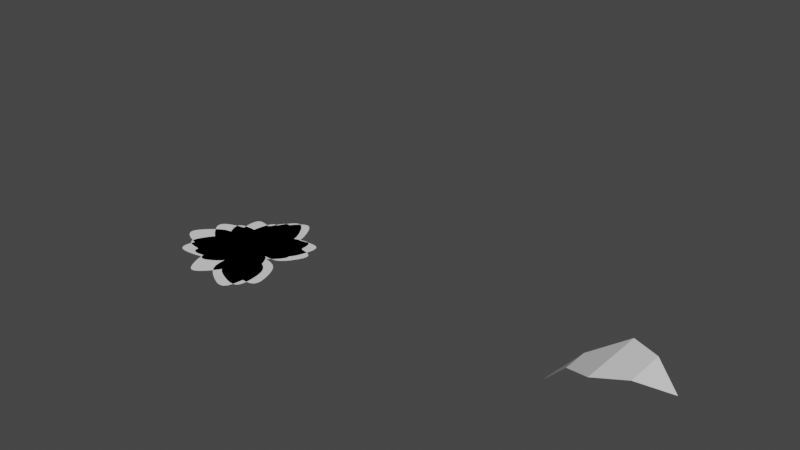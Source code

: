 # Source: blend.blend  (saved by Blender 4.0.9; exported with 4.5.12 LTS)
import bpy
from mathutils import Matrix  # noqa: F401  (used for matrix-valued properties, if any)

bpy.ops.wm.read_factory_settings(use_empty=True)
scene = bpy.context.scene
scene.name = 'Scene'

# ---- collections
col_collection = bpy.data.collections.new('Collection'); scene.collection.children.link(col_collection)

# ---- node groups
ng_geometry_nodes = bpy.data.node_groups.new('Geometry Nodes', 'GeometryNodeTree')
_s = ng_geometry_nodes.interface.new_socket(name='Geometry', in_out='OUTPUT', socket_type='NodeSocketGeometry')
_s = ng_geometry_nodes.interface.new_socket(name='Geometry', in_out='INPUT', socket_type='NodeSocketGeometry')
ng_geometry_nodes.is_modifier = True
# nodes of 'Geometry Nodes' reference scene objects; filled in after objects exist

# ---- world
world_world = bpy.data.worlds.new('World'); scene.world = world_world
world_world.use_nodes = True; world_world.node_tree.nodes.clear()
_N = world_world.node_tree.nodes; _L = world_world.node_tree.links
n0 = _N.new('ShaderNodeOutputWorld'); n0.name = 'World Output'; n0.location = (300, 300)
n1 = _N.new('ShaderNodeBackground'); n1.name = 'Background'; n1.location = (10, 300)
n1.inputs[0].default_value = (0.05088, 0.05088, 0.05088, 1.0)
_L.new(n1.outputs[0], n0.inputs[0])
n0.is_active_output = True
world_world.color = (0.05088, 0.05088, 0.05088)
world_world.use_sun_shadow = False
world_world.sun_shadow_jitter_overblur = 0.0

# ---- meshes
me_plane = bpy.data.meshes.new('Plane')
me_plane.from_pydata([(-1.0, -1.0, 0.0), (1.0, -1.0, 0.0), (-1.0, 1.0, 0.0), (1.0, 1.0, 0.0)], [], [(0, 1, 3, 2)])
_uv = me_plane.uv_layers.new(name='UVMap')
_uv.uv.foreach_set('vector', [0.0, 0.0, 1.0, 0.0, 1.0, 1.0, 0.0, 1.0])
me_plane.update()
me_plane_001 = bpy.data.meshes.new('Plane.001')
me_plane_001.from_pydata([(0.0, -0.05183, 0.0), (0.0, 0.05183, 0.0), (1.0, -0.608, 0.7855), (1.0, 0.608, 0.7855), (1.5, -0.364, 0.8241), (1.5, 0.364, 0.8241), (0.4534, 0.234, 0.4979), (0.4534, -0.234, 0.4979), (0.0, 0.0, 0.0), (2.0, 0.0, 0.6121), (1.0, 0.0, 0.7855), (1.5, 0.0, 0.8241), (0.4534, 0.0, 0.4979)], [], [(11, 9, 5), (12, 10, 3, 6), (10, 11, 5, 3), (8, 12, 6, 1), (0, 7, 12, 8), (2, 4, 11, 10), (7, 2, 10, 12), (4, 9, 11)])
_uv = me_plane_001.uv_layers.new(name='UVMap')
_uv.uv.foreach_set('vector', [0.75, 0.5, 1.0, 0.5, 0.75, 1.0, 0.25, 0.5, 0.5, 0.5, 0.5, 1.0, 0.25, 1.0, 0.5, 0.5, 0.75, 0.5, 0.75, 1.0, 0.5, 1.0, 0.0, 0.5, 0.25, 0.5, 0.25, 1.0, 0.0, 1.0, 0.0, 0.0, 0.25, 0.0, 0.25, 0.5, 0.0, 0.5, 0.5, 0.0, 0.75, 0.0, 0.75, 0.5, 0.5, 0.5, 0.25, 0.0, 0.5, 0.0, 0.5, 0.5, 0.25, 0.5, 0.75, 0.0, 1.0, 0.5, 0.75, 0.5])
me_plane_001.update()

# ---- objects
ob_plane = bpy.data.objects.new('Plane', me_plane)
ob_empty = bpy.data.objects.new('Empty', None)
ob_plane_001 = bpy.data.objects.new('Plane.001', me_plane_001)
_N = ng_geometry_nodes.nodes; _L = ng_geometry_nodes.links
n0 = _N.new('NodeFrame'); n0.name = 'Frame.001'; n0.location = (122, -177)
n0.label = '曲线弯曲'
n0.width = 841
n1 = _N.new('NodeFrame'); n1.name = 'Frame'; n1.location = (1019, 177)
n1.label = '吸附形变'
n1.width = 556
n2 = _N.new('NodeFrame'); n2.name = 'Frame.002'; n2.location = (109, -413)
n2.label = '调整曲度'
n2.width = 198
n3 = _N.new('NodeFrame'); n3.name = 'Frame.003'; n3.location = (497, 1119)
n3.label = '根茎'
n3.width = 546
n4 = _N.new('NodeFrame'); n4.name = 'Frame.004'; n4.location = (455, 718)
n4.label = '叶子'
n4.width = 368
n5 = _N.new('NodeFrame'); n5.name = 'Frame.005'; n5.location = (-396, 195)
n5.label = '空物体'
n5.width = 358
n6 = _N.new('NodeReroute'); n6.name = 'Reroute'; n6.location = (404, 422)
n6.width = 16
n6.socket_idname = 'NodeSocketGeometry'
n7 = _N.new('NodeReroute'); n7.name = 'Reroute.001'; n7.location = (401, 15)
n7.width = 16
n7.socket_idname = 'NodeSocketGeometry'
n8 = _N.new('GeometryNodeSetShadeSmooth'); n8.name = 'Set Shade Smooth'; n8.location = (1641, 394)
n9 = _N.new('GeometryNodeJoinGeometry'); n9.name = 'Join Geometry'; n9.location = (1426, 418)
n9.hide = True
n10 = _N.new('GeometryNodeResampleCurve'); n10.name = 'Resample Curve'; n10.location = (144, 51)
n10.keep_last_segment = False
n10.inputs[2].default_value = 50
n11 = _N.new('GeometryNodeCurvePrimitiveLine'); n11.name = 'Curve Line'; n11.location = (-15, 58)
n11.inputs[1].default_value = (0.0, 0.0, 5.0)
n12 = _N.new('NodeGroupOutput'); n12.name = 'Group Output'; n12.location = (1845, 396)
n13 = _N.new('GeometryNodeSetPosition'); n13.name = '设置位置.001'; n13.location = (1427, 382)
n14 = _N.new('NodeReroute'); n14.name = 'Reroute.002'; n14.location = (-60, -563)
n14.width = 16
n14.socket_idname = 'NodeSocketFloat'
n15 = _N.new('ShaderNodeVectorRotate'); n15.name = 'Vector Rotate'; n15.location = (181, -42)
n15.rotation_type = 'Y_AXIS'
n16 = _N.new('ShaderNodeMath'); n16.name = 'Math'; n16.location = (514, -196)
n16.operation = 'SUBTRACT'
n16.inputs[1].default_value = 1.0
n17 = _N.new('ShaderNodeVectorMath'); n17.name = 'Vector Math.002'; n17.location = (511, -55)
n17.operation = 'DIVIDE'
n18 = _N.new('GeometryNodeAccumulateField'); n18.name = 'Accumulate Field.001'; n18.location = (346, -55)
n18.data_type = 'FLOAT_VECTOR'
n19 = _N.new('ShaderNodeVectorMath'); n19.name = 'Vector Math.003'; n19.location = (671, -67)
n19.operation = 'MULTIPLY'
n20 = _N.new('ShaderNodeCombineXYZ'); n20.name = 'Combine XYZ'; n20.location = (29, -40)
n20.inputs[2].default_value = 1.0
n21 = _N.new('GeometryNodeAccumulateField'); n21.name = 'Accumulate Field.002'; n21.location = (182, -280)
n22 = _N.new('GeometryNodeAccumulateField'); n22.name = 'Accumulate Field'; n22.location = (342, -263)
n22.data_type = 'INT'
n23 = _N.new('GeometryNodeSplineLength'); n23.name = 'Spline Length'; n23.location = (669, -211)
n24 = _N.new('GeometryNodeSampleCurve'); n24.name = '采样曲线'; n24.location = (35, -40)
n24.use_all_curves = True
n25 = _N.new('ShaderNodeSeparateXYZ'); n25.name = '分离 XYZ.002'; n25.location = (29, -314)
n25.hide = True
n26 = _N.new('ShaderNodeVectorMath'); n26.name = '矢量运算.011'; n26.location = (212, -227)
n26.hide = True
n26.operation = 'SCALE'
n27 = _N.new('ShaderNodeVectorMath'); n27.name = '矢量运算.012'; n27.location = (212, -268)
n27.hide = True
n27.operation = 'SCALE'
n28 = _N.new('ShaderNodeVectorMath'); n28.name = '矢量运算.010'; n28.location = (215, -183)
n28.hide = True
n28.operation = 'CROSS_PRODUCT'
n29 = _N.new('ShaderNodeSeparateXYZ'); n29.name = '分离 XYZ.001'; n29.location = (199, -315)
n29.hide = True
n30 = _N.new('GeometryNodeInputPosition'); n30.name = 'Position.002'; n30.location = (201, -349)
n31 = _N.new('ShaderNodeVectorMath'); n31.name = '矢量运算.009'; n31.location = (385, -183)
n31.hide = True
n32 = _N.new('ShaderNodeVectorMath'); n32.name = '矢量运算.008'; n32.location = (388, -145)
n32.hide = True
n33 = _N.new('GeometryNodeInputPosition'); n33.name = 'Position.003'; n33.location = (29, -351)
n34 = _N.new('ShaderNodeMapRange'); n34.name = 'Map Range'; n34.location = (29, -39)
n34.interpolation_type = 'SMOOTHERSTEP'
n34.inputs[2].default_value = 2.5
n34.inputs[3].default_value = 0.15
n34.inputs[4].default_value = 0.0
n35 = _N.new('NodeReroute'); n35.name = 'Reroute.004'; n35.location = (69, 803)
n35.width = 16
n35.socket_idname = 'NodeSocketFloat'
n36 = _N.new('NodeReroute'); n36.name = 'Reroute.003'; n36.location = (399, 1010)
n36.width = 16
n36.socket_idname = 'NodeSocketGeometry'
n37 = _N.new('NodeReroute'); n37.name = 'Reroute.006'; n37.location = (1429, 1025)
n37.width = 16
n37.socket_idname = 'NodeSocketGeometry'
n38 = _N.new('GeometryNodeSetCurveRadius'); n38.name = 'Set Curve Radius'; n38.location = (192, -49)
n39 = _N.new('GeometryNodeCurveToMesh'); n39.name = 'Curve to Mesh'; n39.location = (377, -56)
n40 = _N.new('GeometryNodeCurvePrimitiveCircle'); n40.name = 'Curve Circle'; n40.location = (375, -182)
n40.inputs[4].default_value = 0.1
n41 = _N.new('ShaderNodeMix'); n41.name = 'Mix.001'; n41.location = (32, -145)
n41.inputs[2].default_value = 0.3
n42 = _N.new('GeometryNodeSplineParameter'); n42.name = 'Spline Parameter.002'; n42.location = (29, -39)
n43 = _N.new('ShaderNodeMath'); n43.name = 'Math.003'; n43.location = (189, -175)
n43.operation = 'MULTIPLY'
n44 = _N.new('GeometryNodeInstanceOnPoints'); n44.name = 'Instance on Points'; n44.location = (198, -238)
n45 = _N.new('FunctionNodeRandomValue'); n45.name = 'Random Value'; n45.location = (41, -122)
n45.data_type = 'FLOAT_VECTOR'
n45.inputs[1].default_value = (0.0, 0.0, 11.29)
n46 = _N.new('ShaderNodeMix'); n46.name = 'Mix'; n46.location = (33, -415)
n46.inputs[2].default_value = 0.72
n46.inputs[3].default_value = 0.14
n47 = _N.new('ShaderNodeMath'); n47.name = 'Math.002'; n47.location = (194, -454)
n47.operation = 'MULTIPLY'
n48 = _N.new('GeometryNodeSplineParameter'); n48.name = 'Spline Parameter.001'; n48.location = (29, -591)
n48.hide = True
n49 = _N.new('GeometryNodeSetPosition'); n49.name = 'Set Position'; n49.location = (827, 69)
n50 = _N.new('GeometryNodeRealizeInstances'); n50.name = 'Realize Instances'; n50.location = (997, 432)
n51 = _N.new('GeometryNodeObjectInfo'); n51.name = 'Object Info.001'; n51.location = (199, -40)
n51.inputs[0].default_value = ob_plane_001
n52 = _N.new('NodeReroute'); n52.name = 'Reroute.005'; n52.location = (75, 120)
n52.width = 16
n52.socket_idname = 'NodeSocketFloat'
n53 = _N.new('ShaderNodeMapRange'); n53.name = 'Map Range.001'; n53.location = (190, -40)
n53.interpolation_type = 'SMOOTHERSTEP'
n54 = _N.new('ShaderNodeSeparateXYZ'); n54.name = 'Separate XYZ'; n54.location = (189, -275)
n54.hide = True
n55 = _N.new('ShaderNodeVectorMath'); n55.name = 'Vector Math.001'; n55.location = (190, -315)
n55.hide = True
n55.operation = 'SUBTRACT'
n56 = _N.new('GeometryNodeInputPosition'); n56.name = 'Position.001'; n56.location = (186, -354)
n56.hide = True
n57 = _N.new('GeometryNodeObjectInfo'); n57.name = 'Object Info'; n57.location = (29, -186)
n57.transform_space = 'RELATIVE'
n57.inputs[0].default_value = ob_empty
n58 = _N.new('GeometryNodeInputNamedAttribute'); n58.name = 'Named Attribute'; n58.location = (352, -56)
n58.inputs[0].default_value = 'radius'
n59 = _N.new('GeometryNodeSwitch'); n59.name = 'Switch'; n59.location = (352, -56)
n59.input_type = 'FLOAT'
n59.inputs[1].default_value = 1.0
n15.parent = n0
n16.parent = n0
n17.parent = n0
n18.parent = n0
n19.parent = n0
n20.parent = n0
n21.parent = n0
n22.parent = n0
n23.parent = n0
n24.parent = n1
n25.parent = n1
n26.parent = n1
n27.parent = n1
n28.parent = n1
n29.parent = n1
n30.parent = n1
n31.parent = n1
n32.parent = n1
n33.parent = n1
n34.parent = n2
n38.parent = n3
n39.parent = n3
n40.parent = n3
n41.parent = n3
n42.parent = n3
n43.parent = n3
n44.parent = n4
n45.parent = n4
n46.parent = n4
n47.parent = n4
n48.parent = n4
n51.parent = n4
n53.parent = n5
n54.parent = n5
n55.parent = n5
n56.parent = n5
n57.parent = n5
n58.parent = n3
n59.parent = n3
_L.new(n11.outputs[0], n10.inputs[0])
_L.new(n7.outputs[0], n49.inputs[0])
_L.new(n15.outputs[0], n18.inputs[0])
_L.new(n20.outputs[0], n15.inputs[0])
_L.new(n57.outputs[1], n55.inputs[0])
_L.new(n56.outputs[0], n55.inputs[1])
_L.new(n55.outputs[0], n54.inputs[0])
_L.new(n14.outputs[0], n34.inputs[0])
_L.new(n6.outputs[0], n44.inputs[0])
_L.new(n10.outputs[0], n7.inputs[0])
_L.new(n51.outputs[4], n44.inputs[2])
_L.new(n45.outputs[0], n44.inputs[5])
_L.new(n48.outputs[0], n46.inputs[0])
_L.new(n46.outputs[0], n47.inputs[0])
_L.new(n47.outputs[0], n44.inputs[6])
_L.new(n44.outputs[0], n50.inputs[0])
_L.new(n8.outputs[0], n12.inputs[0])
_L.new(n7.outputs[0], n6.inputs[0])
_L.new(n24.outputs[1], n32.inputs[0])
_L.new(n31.outputs[0], n32.inputs[1])
_L.new(n24.outputs[2], n28.inputs[1])
_L.new(n24.outputs[3], n28.inputs[0])
_L.new(n28.outputs[0], n26.inputs[0])
_L.new(n26.outputs[0], n31.inputs[0])
_L.new(n24.outputs[3], n27.inputs[0])
_L.new(n27.outputs[0], n31.inputs[1])
_L.new(n29.outputs[1], n27.inputs[3])
_L.new(n29.outputs[0], n26.inputs[3])
_L.new(n32.outputs[0], n13.inputs[2])
_L.new(n49.outputs[0], n24.inputs[0])
_L.new(n30.outputs[0], n29.inputs[0])
_L.new(n33.outputs[0], n25.inputs[0])
_L.new(n25.outputs[2], n24.inputs[3])
_L.new(n13.outputs[0], n8.inputs[0])
_L.new(n21.outputs[1], n15.inputs[3])
_L.new(n18.outputs[1], n17.inputs[0])
_L.new(n22.outputs[2], n16.inputs[0])
_L.new(n16.outputs[0], n17.inputs[1])
_L.new(n17.outputs[0], n19.inputs[0])
_L.new(n23.outputs[0], n19.inputs[1])
_L.new(n34.outputs[0], n21.inputs[0])
_L.new(n54.outputs[2], n53.inputs[0])
_L.new(n38.outputs[0], n39.inputs[0])
_L.new(n6.outputs[0], n36.inputs[0])
_L.new(n40.outputs[0], n39.inputs[1])
_L.new(n50.outputs[0], n9.inputs[0])
_L.new(n37.outputs[0], n9.inputs[0])
_L.new(n9.outputs[0], n13.inputs[0])
_L.new(n36.outputs[0], n38.inputs[0])
_L.new(n42.outputs[0], n41.inputs[0])
_L.new(n41.outputs[0], n43.inputs[0])
_L.new(n43.outputs[0], n38.inputs[2])
_L.new(n35.outputs[0], n43.inputs[1])
_L.new(n54.outputs[2], n14.inputs[0])
_L.new(n52.outputs[0], n35.inputs[0])
_L.new(n53.outputs[0], n52.inputs[0])
_L.new(n39.outputs[0], n37.inputs[0])
_L.new(n19.outputs[0], n49.inputs[2])
_L.new(n52.outputs[0], n47.inputs[1])
_L.new(n58.outputs[1], n59.inputs[0])
_L.new(n58.outputs[0], n59.inputs[2])
_L.new(n59.outputs[0], n39.inputs[2])
n12.is_active_output = True

# ---- transforms, parenting, visibility, modifiers, constraints
ob_plane.location = (0.0, 0.0, 0.0)
_m = ob_plane.modifiers.new('GeometryNodes', 'NODES')
_m.node_group = ng_geometry_nodes
_m = ob_plane.modifiers.new('Subdivision', 'SUBSURF')
_m.levels = 2
ob_empty.location = (0.0, 0.0, 3.122)
ob_empty.lock_location = (True, True, False)
ob_empty.empty_display_type = 'SPHERE'
ob_plane_001.location = (6.083, 0.0, 0.0)

# ---- collection membership
col_collection.objects.link(ob_plane)
col_collection.objects.link(ob_empty)
col_collection.objects.link(ob_plane_001)

# ---- scene / render settings (as saved in the file)
scene.frame_start = 1; scene.frame_end = 250; scene.frame_set(0)
scene.render.engine = 'BLENDER_EEVEE_NEXT'
scene.cycles.sampling_pattern = 'TABULATED_SOBOL'
scene.view_settings.view_transform = 'Filmic'
bpy.context.view_layer.update()

# ---- added for rendering (the .blend has no active camera and no usable light): camera, sun
cam_auto = bpy.data.cameras.new('AutoCamera')
cam_auto.lens = 50.0
cam_auto.sensor_width = 36.0
cam_auto.clip_end = 1000.0
ob_auto_camera = bpy.data.objects.new('AutoCamera', cam_auto)
scene.collection.objects.link(ob_auto_camera)
ob_auto_camera.location = (12.884, -11.3984, 9.16435)
ob_auto_camera.rotation_euler = (1.09748, -7.21219e-08, 0.694738)
scene.camera = ob_auto_camera
light_auto_sun = bpy.data.lights.new('AutoSun', 'SUN')
light_auto_sun.energy = 3.0
light_auto_sun.angle = 0.0523599
ob_auto_sun = bpy.data.objects.new('AutoSun', light_auto_sun)
scene.collection.objects.link(ob_auto_sun)
ob_auto_sun.rotation_euler = (0.872665, 0.174533, 0.523599)
bpy.context.view_layer.update()
